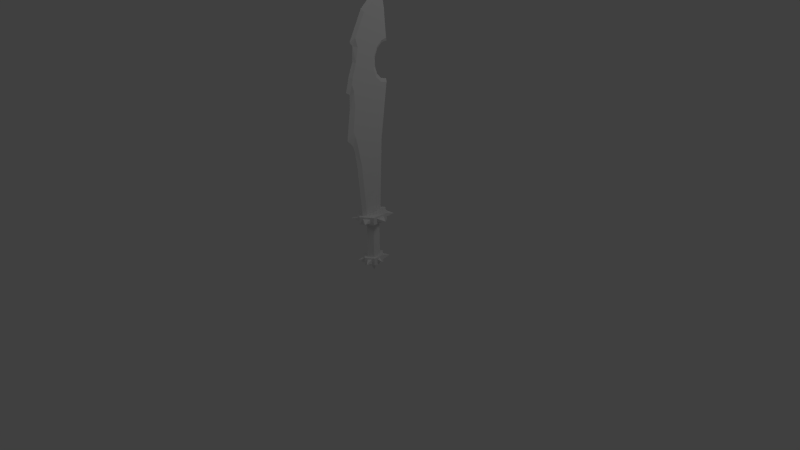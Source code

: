 # Source: sword1.blend  (saved by Blender 2.75.0; exported with 4.5.12 LTS)
import bpy
from mathutils import Matrix  # noqa: F401  (used for matrix-valued properties, if any)

bpy.ops.wm.read_factory_settings(use_empty=True)
scene = bpy.context.scene
scene.name = 'Scene'

# ---- collections
col_collection_1 = bpy.data.collections.new('Collection 1'); scene.collection.children.link(col_collection_1)

# ---- world
world_world = bpy.data.worlds.new('World'); scene.world = world_world
world_world.color = (0.05088, 0.05088, 0.05088)
world_world.use_sun_shadow = False
world_world.sun_shadow_jitter_overblur = 0.0
world_world.cycles.sampling_method = 'MANUAL'
world_world.cycles.sample_map_resolution = 256

# ---- cameras
cam_camera = bpy.data.cameras.new('Camera')
cam_camera.clip_end = 100.0
cam_camera.lens = 35.0
cam_camera.sensor_width = 32.0
cam_camera.sensor_height = 18.0
cam_camera.ortho_scale = 7.314
cam_camera.dof.focus_distance = 0.0
cam_camera.dof.aperture_fstop = 128.0

# ---- lights
light_lamp_001 = bpy.data.lights.new('Lamp.001', 'POINT')
light_lamp_001.transmission_factor = 0.0
light_lamp_001.cutoff_distance = 30.0
light_lamp_001.energy = 100.0
light_lamp_001.shadow_buffer_clip_start = 1.001
light_lamp_001.shadow_soft_size = 1.0
light_lamp_001.shadow_maximum_resolution = 0.006
light_lamp_001.use_absolute_resolution = True
light_lamp_001.cycles.use_multiple_importance_sampling = False
light_lamp = bpy.data.lights.new('Lamp', 'POINT')
light_lamp.transmission_factor = 0.0
light_lamp.cutoff_distance = 30.0
light_lamp.energy = 100.0
light_lamp.shadow_buffer_clip_start = 1.001
light_lamp.shadow_soft_size = 1.0
light_lamp.shadow_maximum_resolution = 0.006
light_lamp.use_absolute_resolution = True
light_lamp.cycles.use_multiple_importance_sampling = False

# ---- meshes
me_circle = bpy.data.meshes.new('Circle')
me_circle.from_pydata([(0.0, 1.0, 0.0), (0.6665, 0.5, 0.0), (-0.6665, 0.5, 0.0), (0.6665, -0.5, 0.0), (-0.6665, -0.5, 0.0), (0.0, -1.0, 0.0), (0.0, -1.0, 5.0), (0.6665, -0.5, 5.0), (-0.6665, -0.5, 5.0), (0.6665, 0.5, 5.0), (-0.6665, 0.5, 5.0), (0.0, 1.0, 5.0), (0.0, -1.5, 0.0), (0.9998, -0.75, 0.0), (-0.9998, -0.75, 0.0), (0.9998, 0.75, 0.0), (-0.9998, 0.75, 0.0), (0.0, 1.5, 0.0), (0.0, 1.5, -1.0), (0.9998, 0.75, -1.0), (-0.9998, 0.75, -1.0), (0.9998, -0.75, -1.0), (-0.9998, -0.75, -1.0), (0.0, -1.5, -1.0), (0.0, -1.192e-07, -2.276), (0.3848, 0.5, -0.75), (-0.3848, 0.5, -0.75), (0.3848, -0.5, -0.75), (-0.3848, -0.5, -0.75), (1.595, -2.384e-07, -0.513), (-1.595, -2.384e-07, -0.513), (0.714, 0.375, -0.138), (-0.714, 0.375, -0.138), (0.714, -0.375, -0.138), (-0.714, -0.375, -0.138), (0.714, -0.375, -0.888), (-0.714, -0.375, -0.888), (0.714, 0.375, -0.888), (-0.714, 0.375, -0.888), (0.1673, 1.155, -0.888), (-0.1673, 1.155, -0.888), (0.6672, 0.7802, -0.888), (-0.6672, 0.7802, -0.888), (0.6672, 0.7802, -0.138), (-0.6672, 0.7802, -0.138), (0.1673, 1.155, -0.138), (-0.1673, 1.155, -0.138), (0.8577, 1.959, -0.513), (-0.8577, 1.959, -0.513), (1.437, 1.078, 5.0), (-1.437, 1.078, 5.0), (0.0, 2.156, 5.0), (1.437, -1.078, 5.0), (-1.437, -1.078, 5.0), (0.0, -2.156, 5.0), (0.0, 2.156, 6.0), (0.0, -2.156, 6.0), (1.437, -1.078, 6.0), (-1.437, -1.078, 6.0), (1.437, 1.078, 6.0), (-1.437, 1.078, 6.0), (0.2517, 1.136, 6.002), (-0.2517, 1.136, 6.002), (0.2517, -1.113, 6.002), (-0.2517, -1.113, 6.002), (0.0, 1.346, 6.002), (0.0, -1.646, 6.002), (0.0, 2.11, 34.08), (0.0, -0.9402, 31.54), (0.0, -2.741, 28.05), (0.0, -2.068, 28.02), (0.0, -1.777, 27.39), (0.0, -2.455, 25.72), (0.0, -3.12, 24.0), (0.0, -3.52, 22.28), (0.0, -3.105, 20.03), (0.0, -3.611, 16.42), (0.0, -3.037, 15.85), (0.0, -2.766, 15.45), (0.0, -2.226, 12.71), (0.0, 2.556, 31.13), (0.0, 2.665, 21.53), (0.0, 1.782, 15.2), (0.0, 2.71, 22.75), (0.0, 1.935, 22.93), (0.0, 1.308, 23.58), (0.0, 0.9738, 24.57), (0.0, 1.008, 25.65), (0.0, 1.404, 26.59), (0.0, 2.07, 27.17), (0.0, 2.853, 27.25), (0.0, -2.558, 14.81), (0.0, -2.34, 27.54), (0.0, -2.985, 21.97), (0.2517, 2.565, 27.67), (-0.2517, 2.565, 27.67), (0.2517, 2.249, 30.67), (-0.2517, 2.249, 30.67), (0.2517, -2.1, 28.48), (-0.2517, -2.1, 28.48), (0.2517, -0.6709, 31.19), (-0.2517, -0.6709, 31.19), (0.2517, 1.865, 33.22), (-0.2517, 1.865, 33.22), (0.2517, -1.777, 27.39), (-0.2517, -1.777, 27.39), (0.2517, -2.116, 25.59), (-0.2517, -2.116, 25.59), (0.2517, 1.815, 27.46), (-0.2517, 1.815, 27.46), (0.2517, 1.043, 26.79), (-0.2517, 1.043, 26.79), (0.2517, 0.5843, 25.7), (-0.2517, 0.5843, 25.7), (0.2517, 0.5442, 24.45), (-0.2517, 0.5442, 24.45), (0.2517, 0.9316, 23.31), (-0.2517, 0.9316, 23.31), (0.2517, 1.658, 22.55), (-0.2517, 1.658, 22.55), (0.2517, 2.557, 22.34), (-0.2517, 2.557, 22.34), (0.2517, -2.668, 23.96), (-0.2517, -2.668, 23.96), (0.2517, -2.796, 23.17), (-0.2517, -2.796, 23.17), (0.2517, -2.528, 22.22), (-0.2517, -2.528, 22.22), (0.2517, -2.448, 20.4), (-0.2517, -2.448, 20.4), (0.2517, 1.396, 15.29), (-0.2517, 1.396, 15.29), (0.2517, -2.822, 17.45), (-0.2517, -2.822, 17.45), (0.2517, -2.529, 16.72), (-0.2517, -2.529, 16.72), (0.2517, -2.298, 15.78), (-0.2517, -2.298, 15.78), (0.2517, -1.71, 12.86), (-0.2517, -1.71, 12.86), (1.437, 0.539, 5.75), (-1.437, 0.539, 5.75), (1.437, -0.539, 5.75), (-1.437, -0.539, 5.75), (1.437, -0.539, 5.25), (-1.437, -0.539, 5.25), (1.437, 0.539, 5.25), (-1.437, 0.539, 5.25), (2.437, -1.192e-07, 5.5), (-2.437, -1.192e-07, 5.5), (1.078, 1.348, 5.75), (-1.078, 1.348, 5.75), (0.3593, 1.887, 5.75), (-0.3593, 1.887, 5.75), (0.3593, 1.887, 5.25), (-0.3593, 1.887, 5.25), (1.078, 1.348, 5.25), (-1.078, 1.348, 5.25), (1.319, 2.417, 5.5), (-1.319, 2.417, 5.5), (1.078, -1.348, 5.75), (-1.078, -1.348, 5.75), (0.3593, -1.887, 5.75), (-0.3593, -1.887, 5.75), (0.3593, -1.887, 5.25), (-0.3593, -1.887, 5.25), (1.078, -1.348, 5.25), (-1.078, -1.348, 5.25), (1.319, -2.417, 5.5), (-1.319, -2.417, 5.5), (0.1673, -1.149, -0.1299), (-0.1673, -1.149, -0.1299), (0.6672, -0.7744, -0.1323), (-0.6672, -0.7744, -0.1323), (0.6672, -0.7793, -0.8823), (-0.6672, -0.7793, -0.8823), (0.1673, -1.154, -0.8798), (-0.1673, -1.154, -0.8798), (-0.8577, -1.956, -0.4996), (0.8577, -1.956, -0.4996)], [(69, 70), (70, 71), (71, 72), (71, 104), (71, 105)], [(5, 3, 7, 6), (8, 4, 5, 6), (3, 1, 9, 7), (10, 2, 4, 8), (1, 0, 11, 9), (11, 0, 2, 10), (3, 5, 12, 13), (12, 5, 4, 14), (1, 3, 13, 15), (14, 4, 2, 16), (0, 1, 15, 17), (0, 17, 16, 2), (17, 15, 19, 18), (20, 16, 17, 18), (15, 13, 21, 19), (22, 14, 16, 20), (13, 12, 23, 21), (23, 12, 14, 22), (18, 19, 21, 23), (22, 20, 18, 23), (24, 25, 27), (28, 26, 24), (9, 11, 51, 49), (51, 11, 10, 50), (7, 9, 49, 52), (50, 10, 8, 53), (6, 7, 52, 54), (53, 8, 6, 54), (54, 52, 57, 56), (58, 53, 54, 56), (52, 49, 59, 57), (60, 50, 53, 58), (49, 51, 55, 59), (55, 51, 50, 60), (59, 55, 65, 61), (65, 55, 60, 62), (57, 59, 61, 63), (62, 60, 58, 64), (56, 57, 63, 66), (64, 58, 56, 66), (90, 80, 96, 94), (97, 80, 90, 95), (80, 67, 102, 96), (103, 67, 80, 97), (69, 98, 100, 68), (101, 99, 69, 68), (68, 100, 102, 67), (103, 101, 68, 67), (69, 92, 98), (99, 92, 69), (92, 104, 98), (99, 105, 92), (92, 106, 104), (105, 107, 92), (72, 106, 92), (92, 107, 72), (96, 102, 100), (101, 103, 97), (94, 96, 100, 98), (101, 97, 95, 99), (89, 108, 110, 88), (111, 109, 89, 88), (88, 110, 112, 87), (113, 111, 88, 87), (87, 112, 114, 86), (115, 113, 87, 86), (86, 114, 116, 85), (117, 115, 86, 85), (85, 116, 118, 84), (119, 117, 85, 84), (84, 118, 120, 83), (121, 119, 84, 83), (89, 90, 94, 108), (95, 90, 89, 109), (94, 98, 104, 108), (105, 99, 95, 109), (104, 110, 108), (109, 111, 105), (104, 106, 112, 110), (113, 107, 105, 111), (72, 73, 122, 106), (123, 73, 72, 107), (73, 74, 124, 122), (125, 74, 73, 123), (93, 126, 124), (125, 127, 93), (74, 93, 124), (125, 93, 74), (126, 93, 75), (75, 93, 127), (75, 128, 126), (127, 129, 75), (81, 83, 120), (121, 83, 81), (81, 120, 130, 82), (131, 121, 81, 82), (106, 122, 114, 112), (115, 123, 107, 113), (114, 122, 124, 116), (125, 123, 115, 117), (116, 124, 126, 118), (127, 125, 117, 119), (118, 126, 128, 120), (129, 127, 119, 121), (120, 128, 130), (131, 129, 121), (75, 76, 132, 128), (133, 76, 75, 129), (76, 77, 134), (135, 77, 76), (76, 134, 132), (133, 135, 76), (77, 78, 134), (135, 78, 77), (78, 136, 134), (135, 137, 78), (128, 132, 134, 130), (135, 133, 129, 131), (78, 91, 136), (137, 91, 78), (91, 138, 136), (137, 139, 91), (79, 138, 91), (91, 139, 79), (66, 138, 79), (79, 139, 66), (63, 138, 66), (66, 139, 64), (65, 82, 130), (131, 82, 65), (61, 65, 130), (131, 65, 62), (61, 130, 134, 136), (135, 131, 62, 137), (61, 136, 138), (139, 137, 62), (61, 138, 63), (64, 139, 62), (144, 146, 140, 142), (141, 147, 145, 143), (146, 148, 144), (149, 147, 145), (144, 148, 142), (149, 145, 143), (140, 148, 146), (149, 141, 147), (142, 148, 140), (149, 143, 141), (156, 150, 152, 154), (153, 151, 157, 155), (154, 158, 156), (159, 155, 157), (152, 158, 154), (159, 153, 155), (156, 158, 150), (159, 157, 151), (150, 158, 152), (159, 151, 153), (164, 162, 160, 166), (161, 163, 165, 167), (166, 168, 164), (169, 167, 165), (164, 168, 162), (169, 165, 163), (160, 168, 166), (169, 161, 167), (162, 168, 160), (169, 163, 161), (24, 26, 25), (24, 27, 28), (29, 31, 33), (34, 32, 30), (29, 33, 35), (36, 34, 30), (29, 35, 37), (38, 36, 30), (29, 37, 31), (32, 38, 30), (47, 39, 45), (46, 40, 48), (47, 41, 39), (40, 42, 48), (47, 43, 41), (42, 44, 48), (47, 45, 43), (44, 46, 48), (179, 170, 176), (177, 171, 178), (179, 172, 170), (171, 173, 178), (179, 174, 172), (173, 175, 178), (179, 176, 174), (175, 177, 178)])
_uv = me_circle.uv_layers.new(name='UVMap')
_uv.uv.foreach_set('vector', [0.0, 0.0, 0.0, 0.0, 0.0, 0.0, 0.0, 0.0, 0.0, 0.0, 0.0, 0.0, 0.0, 0.0, 0.0, 0.0, 0.0, 0.0, 0.0, 0.0, 0.0, 0.0, 0.0, 0.0, 0.0, 0.0, 0.0, 0.0, 0.0, 0.0, 0.0, 0.0, 0.0, 0.0, 0.0, 0.0, 0.0, 0.0, 0.0, 0.0, 0.0, 0.0, 0.0, 0.0, 0.0, 0.0, 0.0, 0.0, 0.0, 0.0, 0.0, 0.0, 0.0, 0.0, 0.0, 0.0, 0.0, 0.0, 0.0, 0.0, 0.0, 0.0, 0.0, 0.0, 0.0, 0.0, 0.0, 0.0, 0.0, 0.0, 0.0, 0.0, 0.0, 0.0, 0.0, 0.0, 0.0, 0.0, 0.0, 0.0, 0.0, 0.0, 0.0, 0.0, 0.0, 0.0, 0.0, 0.0, 0.0, 0.0, 0.0, 0.0, 0.0, 0.0, 0.0, 0.0, 0.0, 0.0, 0.0, 0.0, 0.0, 0.0, 0.0, 0.0, 0.0, 0.0, 0.0, 0.0, 0.0, 0.0, 0.0, 0.0, 0.0, 0.0, 0.0, 0.0, 0.0, 0.0, 0.0, 0.0, 0.0, 0.0, 0.0, 0.0, 0.0, 0.0, 0.0, 0.0, 0.0, 0.0, 0.0, 0.0, 0.0, 0.0, 0.0, 0.0, 0.0, 0.0, 0.0, 0.0, 0.0, 0.0, 0.0, 0.0, 0.0, 0.0, 0.0, 0.0, 0.0, 0.0, 0.0, 0.0, 0.0, 0.0, 0.0, 0.0, 0.0, 0.0, 0.0, 0.0, 0.0, 0.0, 0.0, 0.0, 0.0, 0.0, 0.0, 0.0, 0.0, 0.0, 0.0, 0.0, 0.0, 0.0, 0.0, 0.0, 0.0, 0.0, 0.0, 0.0, 0.0, 0.0, 0.0, 0.0, 0.0, 0.0, 0.0, 0.0, 0.0, 0.0, 0.0, 0.0, 0.0, 0.0, 0.0, 0.0, 0.0, 0.0, 0.0, 0.0, 0.0, 0.0, 0.0, 0.0, 0.0, 0.0, 0.0, 0.0, 0.0, 0.0, 0.0, 0.0, 0.0, 0.0, 0.0, 0.0, 0.0, 0.0, 0.0, 0.0, 0.0, 0.0, 0.0, 0.0, 0.0, 0.0, 0.0, 0.0, 0.0, 0.0, 0.0, 0.0, 0.0, 0.0, 0.0, 0.0, 0.0, 0.0, 0.0, 0.0, 0.0, 0.0, 0.0, 0.0, 0.0, 0.0, 0.0, 0.0, 0.0, 0.0, 0.0, 0.0, 0.0, 0.0, 0.0, 0.0, 0.0, 0.0, 0.0, 0.0, 0.0, 0.0, 0.0, 0.0, 0.0, 0.0, 0.0, 0.0, 0.0, 0.0, 0.0, 0.0, 0.0, 0.0, 0.0, 0.0, 0.0, 0.0, 0.0, 0.0, 0.0, 0.0, 0.0, 0.0, 0.0, 0.0, 0.0, 0.0, 0.0, 0.0, 0.0, 0.0, 0.0, 0.0, 0.0, 0.0, 0.0, 0.0, 0.0, 0.0, 0.0, 0.0, 0.0, 0.0, 0.0, 0.0, 0.0, 0.0, 0.0, 0.0, 0.0, 0.0, 0.0, 0.0, 0.0, 0.0, -0.2239, 0.3322, 0.7761, 0.3322, 0.7761, 1.332, -0.09893, 2.832, -0.2239, 0.3322, 0.7761, 0.3322, 0.7761, 1.332, -0.2239, 1.332, -0.09843, 0.5758, 0.1516, -0.5492, 0.1516, 0.4508, -0.09843, 1.576, -0.09843, 0.5758, 0.1516, -0.5492, 0.9016, 1.576, -0.09843, 1.576, -0.315, -0.9547, 0.81, 0.5453, 0.685, 0.6703, -0.315, 0.6703, -0.315, -0.3297, 0.685, -0.3297, 0.685, 0.04526, -0.315, 0.6703, -0.09843, 0.5758, 0.9016, 0.5758, 0.1516, 0.4508, -0.8484, 0.4508, -0.09843, 0.5758, 0.9016, 0.5758, 0.9016, 1.576, -0.8484, 0.4508, -0.315, -0.9547, 0.685, -0.3297, 0.81, 1.545, -0.315, -0.3297, 0.685, -0.3297, 0.685, 0.04526, -0.315, -0.3297, 0.685, -0.3297, 0.81, 1.545, -0.315, -0.3297, 0.685, -0.3297, 0.685, 0.6703, -0.315, -0.3297, 0.685, -0.3297, 0.685, 0.6703, -0.315, -0.3297, 0.685, -0.3297, 0.685, 0.6703, -0.315, -0.3297, 0.685, -0.3297, 0.685, 0.6703, -0.315, -0.3297, 0.685, -0.3297, 0.685, 0.6703, -0.315, -0.3297, -0.06498, -1.455, 0.685, 0.6703, -0.315, -0.3297, 0.685, -0.3297, 0.685, 0.6703, -0.19, 1.17, 0.685, -0.3297, 0.685, 0.6703, -0.19, 1.545, -0.315, -0.3297, 0.685, -0.3297, 0.685, 0.6703, -0.315, 0.6703, -0.315, -0.3297, 0.685, -0.3297, 0.685, 0.6703, -0.315, 0.6703, -0.315, -0.3297, 0.685, -0.3297, 0.685, 0.6703, -0.315, 0.6703, -0.315, -0.3297, 0.685, -0.3297, 0.685, 0.6703, -0.315, 0.6703, -0.315, -0.3297, 0.685, -0.3297, 0.685, 0.6703, -0.315, 0.6703, 0.0, 0.0, 1.0, 0.0, 1.0, 1.0, 0.0, 1.0, 0.0, 0.0, 1.0, 0.0, 1.0, 1.0, 0.0, 1.0, 0.0, 0.0, 1.0, 0.0, 1.0, 1.0, 0.0, 1.0, 0.0, 0.0, 1.0, 0.0, 1.0, 1.0, 0.0, 1.0, 0.0, 0.0, 1.0, 0.0, 1.0, 1.0, 0.0, 1.0, 0.0, 0.0, 1.0, 0.0, 1.0, 1.0, 0.0, 1.0, 0.0, 0.0, 1.0, 0.0, 1.0, 1.0, 0.0, 1.0, 0.0, 0.0, 1.0, 0.0, 1.0, 1.0, 0.0, 1.0, -0.315, -0.3297, 0.685, -0.3297, 0.81, 2.17, -0.315, 0.6703, -0.315, -0.3297, 0.685, -0.3297, 0.685, 0.6703, -0.315, 0.6703, -0.19, 1.17, 0.81, 0.5453, 0.685, 0.6703, -0.315, 0.6703, -0.315, -0.3297, 0.685, -0.3297, 0.685, 0.6703, -0.315, 0.6703, -0.315, -0.3297, 0.685, -0.3297, 0.685, 0.6703, -0.315, -0.3297, 0.685, -0.3297, 0.685, 0.6703, -0.315, -0.3297, 0.685, -0.3297, 0.685, 0.6703, -0.315, 0.6703, -0.315, -0.3297, 0.685, -0.3297, 0.685, 0.6703, -0.315, 0.6703, -0.315, -0.3297, 0.685, -0.3297, 0.685, 0.6703, -0.315, 0.6703, -0.315, -0.3297, 0.685, -0.3297, 0.685, 0.6703, -0.315, 0.6703, 0.0, 0.0, 1.0, 0.0, 1.0, 1.0, 0.0, 1.0, 0.0, 0.0, 1.0, 0.0, 1.0, 1.0, 0.0, 1.0, 0.0, 0.0, 1.0, 0.0, 1.0, 1.0, 0.0, 0.0, 1.0, 0.0, 1.0, 1.0, 0.0, 0.0, 1.0, 0.0, 1.0, 1.0, 0.0, 0.0, 1.0, 0.0, 1.0, 1.0, 0.0, 0.0, 1.0, 0.0, 1.0, 1.0, 0.0, 0.0, 1.0, 0.0, 1.0, 1.0, 0.0, 0.0, 1.0, 0.0, 1.0, 1.0, 0.0, 0.0, 1.0, 0.0, 1.0, 1.0, 0.0, 0.0, 1.0, 0.0, 1.0, 1.0, 0.0, 0.0, 1.0, 0.0, 1.0, 1.0, 0.0, 0.0, 1.0, 0.0, 1.0, 1.0, 0.0, 1.0, 0.0, 0.0, 1.0, 0.0, 1.0, 1.0, 0.0, 1.0, 0.0, 0.0, 1.0, 0.0, 1.0, 1.0, 0.0, 1.0, 0.0, 0.0, 1.0, 0.0, 1.0, 1.0, 0.0, 1.0, 0.0, 0.0, 1.0, 0.0, 1.0, 1.0, 0.0, 1.0, 0.0, 0.0, 1.0, 0.0, 1.0, 1.0, 0.0, 1.0, 0.0, 0.0, 1.0, 0.0, 1.0, 1.0, 0.0, 1.0, 0.0, 0.0, 1.0, 0.0, 1.0, 1.0, 0.0, 1.0, 0.0, 0.0, 1.0, 0.0, 1.0, 1.0, 0.0, 1.0, 0.0, 0.0, 1.0, 0.0, 1.0, 1.0, 0.0, 1.0, 0.0, 0.0, 1.0, 0.0, 1.0, 1.0, 0.0, 0.0, 1.0, 0.0, 1.0, 1.0, 0.0, 0.0, 1.0, 0.0, 1.0, 1.0, 0.0, 1.0, 0.0, 0.0, 1.0, 0.0, 1.0, 1.0, 0.0, 1.0, 0.0, 0.0, 1.0, 0.0, 1.0, 1.0, 0.0, 0.0, 1.0, 0.0, 1.0, 1.0, 0.0, 0.0, 1.0, 0.0, 1.0, 1.0, 0.0, 0.0, 1.0, 0.0, 1.0, 1.0, 0.0, 0.0, 1.0, 0.0, 1.0, 1.0, 0.0, 0.0, 1.0, 0.0, 1.0, 1.0, 0.0, 0.0, 1.0, 0.0, 1.0, 1.0, 0.0, 0.0, 1.0, 0.0, 1.0, 1.0, 0.0, 0.0, 1.0, 0.0, 1.0, 1.0, 0.0, 1.0, 0.0, 0.0, 1.0, 0.0, 1.0, 1.0, 0.0, 1.0, 0.0, 0.0, 1.0, 0.0, 1.0, 1.0, 0.0, 0.0, 1.0, 0.0, 1.0, 1.0, 0.0, 0.0, 1.0, 0.0, 1.0, 1.0, 0.0, 0.0, 1.0, 0.0, 1.0, 1.0, 0.0, 0.0, 1.0, 0.0, 1.0, 1.0, 0.0, 0.0, 1.0, 0.0, 1.0, 1.0, 0.0, 0.0, 1.0, 0.0, 1.0, 1.0, 0.0, 0.0, 1.0, 0.0, 1.0, 1.0, 0.0, 0.0, 1.0, 0.0, 1.0, 1.0, 0.0, 0.0, 1.0, 0.0, 1.0, 1.0, 0.0, 0.0, 1.0, 0.0, 1.0, 1.0, 0.0, 0.0, 1.0, 0.0, 1.0, 1.0, 0.0, 0.0, 1.0, 0.0, 1.0, 1.0, 0.0, 0.0, 1.0, 0.0, 1.0, 1.0, 0.0, 0.0, 1.0, 0.0, 1.0, 1.0, 0.0, 1.0, 0.0, 0.0, 1.0, 0.0, 1.0, 1.0, 0.0, 1.0, 0.0, 0.0, 1.0, 0.0, 1.0, 1.0, 0.0, 0.0, 1.0, 0.0, 1.0, 1.0, 0.0, 0.0, 1.0, 0.0, 1.0, 1.0, 0.0, 0.0, 1.0, 0.0, 1.0, 1.0, 0.0, 0.0, 0.0, 0.0, 0.0, 0.0, 0.0, 0.0, 0.0, 0.0, 0.0, 0.0, 0.0, 0.0, 0.0, 0.0, 0.0, 0.0, 0.0, 0.0, 0.0, 0.0, 0.0, 0.0, 0.0, 0.0, 0.0, 0.0, 0.0, 0.0, 0.0, 0.0, 0.0, 0.0, 0.0, 0.0, 0.0, 0.0, 0.0, 0.0, 0.0, 0.0, 0.0, 0.0, 0.0, 0.0, 0.0, 0.0, 0.0, 0.0, 0.0, 0.0, 0.0, 0.0, 0.0, 0.0, 0.0, 0.0, 0.0, 0.0, 0.0, 0.0, 0.0, 0.0, 0.0, 0.0, 0.0, 0.0, 0.0, 0.0, 0.0, 0.0, 0.0, 0.0, 0.0, 0.0, 0.0, 0.0, 0.0, 0.0, 0.0, 0.0, 0.0, 0.0, 0.0, 0.0, 0.0, 0.0, 0.0, 0.0, 0.0, 0.0, 0.0, 0.0, 0.0, 0.0, 0.0, 0.0, 0.0, 0.0, 0.0, 0.0, 0.0, 0.0, 0.0, 0.0, 0.0, 0.0, 0.0, 0.0, 0.0, 0.0, 0.0, 0.0, 0.0, 0.0, 0.0, 0.0, 0.0, 0.0, 0.0, 0.0, 0.0, 0.0, 0.0, 0.0, 0.0, 0.0, 0.0, 0.0, 0.0, 0.0, 0.0, 0.0, 0.0, 0.0, 0.0, 0.0, 0.0, 0.0, 0.0, 0.0, 0.0, 0.0, 0.0, 0.0, 0.0, 0.0, 0.0, 0.0, 0.0, 0.0, 0.0, 0.0, 0.0, 0.0, 0.0, 0.0, 0.0, 0.0, 0.0, 0.0, 0.0, 0.0, 0.0, 0.0, 0.0, 0.0, 0.0, 0.0, 0.0, 0.0, 0.0, 0.0, 0.0, 0.0, 0.0, 0.0, 0.0, 0.0, 0.0, 0.0, 0.0, 0.0, 0.0, 0.0, 0.0, 0.0, 0.0, 0.0, 0.0, 0.0, 0.0, 0.0, 0.0, 0.0, 0.0, 0.0, 0.0, 0.0, 0.0, 0.0, 0.0, 0.0, 0.0, 0.0, 0.0, 0.0, 0.0, 0.0, 0.0, 0.0, 0.0, 0.0, 0.0, 0.0, 0.0, 0.0, 0.0, 0.0, 0.0, 0.0, 0.0, 0.0, 0.0, 0.0, 0.0, 0.0, 0.0, 0.0, 0.0, 0.0, 0.0, 0.0, 0.0, 0.0, 0.0, 0.0, 0.0, 0.0, 0.0, 0.0, 0.0, 0.0, 0.0, 0.0, 0.0, 0.0, 0.0, 0.0, 0.0, 0.0, 0.0, 0.0, 0.0, 0.0, 0.0, 0.0, 0.0, 0.0, 0.0, 0.0, 0.0, 0.0, 0.0, 0.0, 0.0, 0.0, 0.0, 0.0, 0.0, 0.0, 0.0, 0.0, 0.0, 0.0, 0.0, 0.0, 0.0, 0.0, 0.0, 0.0, 0.0, 0.0, 0.0, 0.0, 0.0, 0.0, 0.0, 0.0, 0.0, 0.0, 0.0, 0.0, 0.0, 0.0, 0.0, 0.0, 0.0, 0.0, 0.0, 0.0, 0.0, 0.0, 0.0, 0.0, 0.0, 0.0, 0.0, 0.0, 0.0, 0.0, 0.0, 0.0, 0.0, 0.0, 0.0, 0.0, 0.0, 0.0, 0.0, 0.0, 0.0, 0.0, 0.0, 0.0, 0.0, 0.0, 0.0, 0.0, 0.0, 0.0, 0.0, 0.0, 0.0, 0.0, 0.0, 0.0, 0.0, 0.0, 0.0, 0.0, 0.0, 0.0, 0.0, 0.0, 0.0, 0.0])
me_circle.use_remesh_preserve_volume = False
me_circle.use_remesh_preserve_attributes = False
me_circle.use_mirror_vertex_groups = False
me_circle.update()

# ---- objects
ob_lamp_001 = bpy.data.objects.new('Lamp.001', light_lamp_001)
ob_circle = bpy.data.objects.new('Circle', me_circle)
ob_lamp = bpy.data.objects.new('Lamp', light_lamp)
ob_camera = bpy.data.objects.new('Camera', cam_camera)

# ---- transforms, parenting, visibility, modifiers, constraints
ob_lamp_001.location = (-4.42, -7.897, 7.329)
ob_lamp_001.rotation_euler = (0.6503, 0.05522, 1.866)
ob_lamp_001.lock_rotations_4d = False
ob_lamp_001.empty_display_type = 'ARROWS'
ob_lamp_001.color = (0.0, 0.0, 0.0, 0.0)
ob_lamp_001.lineart.crease_threshold = 0.0
ob_circle.location = (0.0, 0.0, 0.0)
ob_circle.scale = (0.1, 0.1, 0.1)
ob_circle.lineart.crease_threshold = 0.0
ob_lamp.location = (4.51, 1.526, 5.978)
ob_lamp.rotation_euler = (0.6503, 0.05522, 1.866)
ob_lamp.lock_rotations_4d = False
ob_lamp.empty_display_type = 'ARROWS'
ob_lamp.color = (0.0, 0.0, 0.0, 0.0)
ob_lamp.lineart.crease_threshold = 0.0
ob_camera.location = (7.481, -6.508, 5.344)
ob_camera.rotation_euler = (1.109, 0.01082, 0.8149)
ob_camera.lock_rotations_4d = False
ob_camera.empty_display_type = 'ARROWS'
ob_camera.color = (0.0, 0.0, 0.0, 0.0)
ob_camera.display_type = 'WIRE'
ob_camera.lineart.crease_threshold = 0.0

# ---- collection membership
col_collection_1.objects.link(ob_lamp_001)
col_collection_1.objects.link(ob_circle)
col_collection_1.objects.link(ob_lamp)
col_collection_1.objects.link(ob_camera)

# ---- scene / render settings (as saved in the file)
scene.camera = ob_camera
scene.frame_start = 1; scene.frame_end = 250; scene.frame_set(1)
scene.render.engine = 'BLENDER_EEVEE_NEXT'
scene.render.image_settings.color_mode = 'RGB'
scene.render.image_settings.compression = 90
scene.render.resolution_percentage = 50
scene.render.dither_intensity = 0.0
scene.render.bake_margin = 2
scene.render.bake_bias = 0.0
scene.cycles.use_denoising = False
scene.cycles.samples = 10
scene.cycles.sampling_pattern = 'TABULATED_SOBOL'
scene.cycles.light_sampling_threshold = 0.0
scene.cycles.use_adaptive_sampling = False
scene.cycles.use_light_tree = False
scene.cycles.blur_glossy = 0.0
scene.cycles.volume_bounces = 1
scene.cycles.pixel_filter_type = 'GAUSSIAN'
scene.cycles.sample_clamp_indirect = 0.0
scene.view_settings.view_transform = 'Standard'
bpy.context.view_layer.update()
